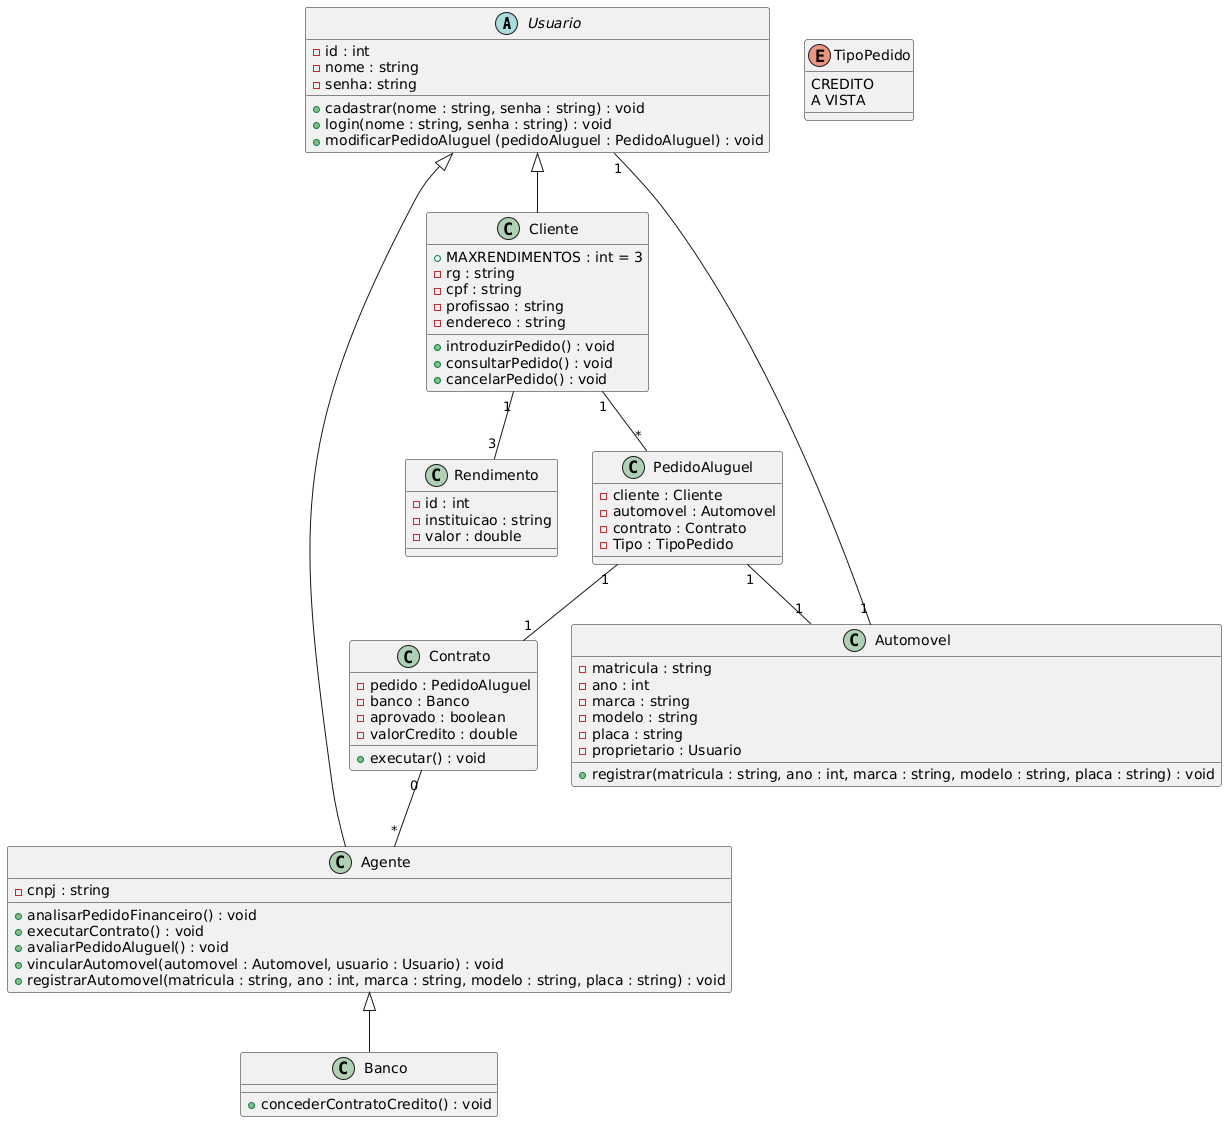

The diagram above was rendered by PlantUML. Its source (embedded in the PNG):
@startuml
abstract class Usuario {
    - id : int
    - nome : string
    - senha: string

    + cadastrar(nome : string, senha : string) : void 
    + login(nome : string, senha : string) : void 
    + modificarPedidoAluguel (pedidoAluguel : PedidoAluguel) : void 
}

class Rendimento {
    - id : int
    - instituicao : string
    - valor : double
}

class Cliente extends Usuario {
    + MAXRENDIMENTOS : int = 3
    - rg : string 
    - cpf : string 
    - profissao : string 
    - endereco : string

    + introduzirPedido() : void 
    + consultarPedido() : void 
    + cancelarPedido() : void 
}

class Agente extends Usuario {
    - cnpj : string

    + analisarPedidoFinanceiro() : void 
    + executarContrato() : void 
    + avaliarPedidoAluguel() : void 
    + vincularAutomovel(automovel : Automovel, usuario : Usuario) : void 
    + registrarAutomovel(matricula : string, ano : int, marca : string, modelo : string, placa : string) : void 
}


class Banco extends Agente {
    + concederContratoCredito() : void 
}

class PedidoAluguel {
    - cliente : Cliente 
    - automovel : Automovel 
    - contrato : Contrato 
    - Tipo : TipoPedido
}

enum TipoPedido {
    CREDITO
    A VISTA
}

class Automovel {
    - matricula : string 
    - ano : int
    - marca : string 
    - modelo : string 
    - placa : string 
    - proprietario : Usuario

    + registrar(matricula : string, ano : int, marca : string, modelo : string, placa : string) : void
}

class Contrato {
    - pedido : PedidoAluguel 
    - banco : Banco 
    - aprovado : boolean 
    - valorCredito : double 
    + executar() : void 
}

Cliente "1" -- "*" PedidoAluguel
Cliente "1" -- "3" Rendimento
PedidoAluguel "1" -- "1" Automovel 
PedidoAluguel "1" -- "1" Contrato 
Contrato "0" -- "*" Agente
Automovel "1" -- "1" Usuario
@enduml